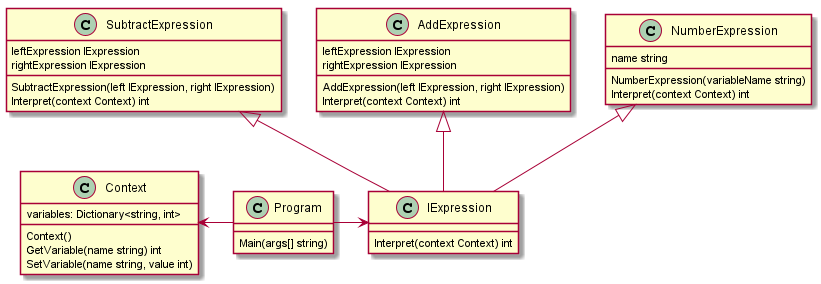

The diagram above was rendered by PlantUML. Its source (embedded in the PNG):
@startuml Class Diagram

class "Context" as C {
    variables: Dictionary<string, int>
    
    Context()
    GetVariable(name string) int
    SetVariable(name string, value int)
}

class "IExpression" as I  {
    Interpret(context Context) int
}

class "NumberExpression" as N {
    name string
    
    NumberExpression(variableName string)
    Interpret(context Context) int
}

class "AddExpression" as Add {
    leftExpression IExpression
    rightExpression IExpression
    
    AddExpression(left IExpression, right IExpression)
    Interpret(context Context) int
}

class "SubtractExpression" as Sub {
    leftExpression IExpression
    rightExpression IExpression
    
    SubtractExpression(left IExpression, right IExpression)
    Interpret(context Context) int
}

class "Program" as P {
 
    Main(args[] string)
}


P -left-> C
P -> I
I -up-|> N
I -up-|> Add
I -up-|> Sub


@enduml